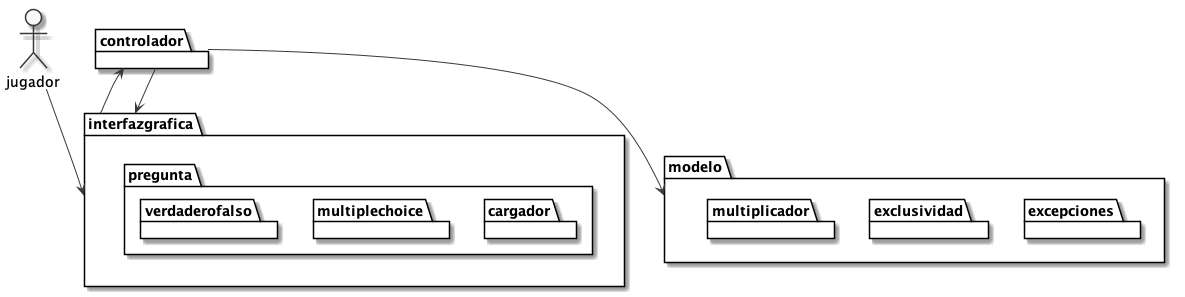

The diagram above was rendered by PlantUML. Its source (embedded in the PNG):
@startuml
!include vista.iuml

Actor jugador

package "interfazgrafica" as interfaz {
    package "pregunta" {
    }
}

package "controlador" as controlador {

}

package "modelo" as modelo {
    package "excepciones" {
    }
    package "exclusividad" {
    }
    package "multiplicador" {
    }
    package "pregunta" {
        package "cargador" {
        }
        package "multiplechoice" {
        }
        package "verdaderofalso" {
        }
    }
}

jugador --> interfaz

interfaz -up-> controlador

controlador -down-> modelo

controlador -down-> interfaz



@enduml